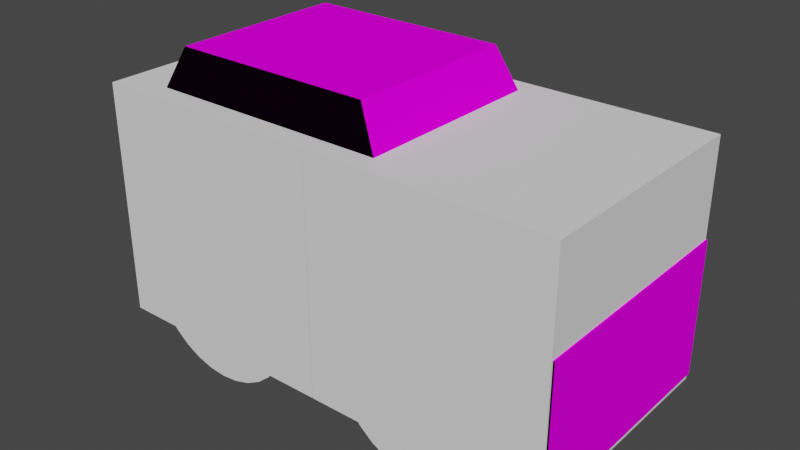 # Source: red_car.blend  (saved by Blender 2.93.21; exported with 4.5.12 LTS)
import bpy
from mathutils import Matrix  # noqa: F401  (used for matrix-valued properties, if any)

bpy.ops.wm.read_factory_settings(use_empty=True)
scene = bpy.context.scene
scene.name = 'Scene'

# ---- collections
col_collection = bpy.data.collections.new('Collection'); scene.collection.children.link(col_collection)

# ---- images (referenced by path relative to the original .blend; pixels are not part of the script)
import os
ASSET_DIR = os.environ.get("B2B_ASSET_DIR", "")  # directory of the original .blend (textures are referenced by path, not embedded)
HERE = os.path.dirname(os.path.abspath(__file__))  # packed textures are extracted next to this script under _unpacked/

def load_image(name, relpath, width, height, colorspace="sRGB"):
    """Load a texture the original file referenced (path relative to the .blend, or extracted next to this script)."""
    p = next((c for c in (os.path.join(HERE, relpath), os.path.join(ASSET_DIR, relpath)) if relpath and os.path.exists(c)), "")
    if p:
        img = bpy.data.images.load(p, check_existing=True)
        img.name = name
    else:  # same state as the original file: an image datablock whose file is absent (Cycles renders it pink)
        img = bpy.data.images.new(name, width, height)
        img.source = "FILE"
        img.filepath = "//" + (relpath or name)
    img.colorspace_settings.name = colorspace
    return img
img_redcar_tex_png = load_image('redcar_tex.png', 'redcar_tex.png', 1024, 1024, 'sRGB')

# ---- materials (node trees are filled in below, after node groups)
mat_redcar_mtl = bpy.data.materials.new('redcar_mtl')
mat_redcar_mtl.use_transparent_shadow = False
mat_redcar_mtl.diffuse_color = (1.0, 1.0, 1.0, 1.0)
mat_redcar_mtl.roughness = 1.0
mat_redcar_mtl.specular_intensity = 0.0

# ---- material node trees
mat_redcar_mtl.use_nodes = True; mat_redcar_mtl.node_tree.nodes.clear()
_N = mat_redcar_mtl.node_tree.nodes; _L = mat_redcar_mtl.node_tree.links
n0 = _N.new('ShaderNodeBsdfPrincipled'); n0.name = 'Principled BSDF'; n0.location = (10, 300)
n0.distribution = 'GGX'
n0.subsurface_method = 'BURLEY'
n0.inputs[2].default_value = 1.0
n0.inputs[3].default_value = 1.45
n0.inputs[13].default_value = 0.0
n0.inputs[27].default_value = (0.0, 0.0, 0.0, 1.0)
n0.inputs[28].default_value = 1.0
n1 = _N.new('ShaderNodeOutputMaterial'); n1.name = 'Material Output'; n1.location = (300, 300)
n2 = _N.new('ShaderNodeTexImage'); n2.name = 'Image Texture'; n2.location = (-300, 600)
n2.image = img_redcar_tex_png
_L.new(n0.outputs[0], n1.inputs[0])
_L.new(n2.outputs[0], n0.inputs[0])
n1.is_active_output = True

# ---- world
world_world = bpy.data.worlds.new('World'); scene.world = world_world
world_world.use_nodes = True; world_world.node_tree.nodes.clear()
_N = world_world.node_tree.nodes; _L = world_world.node_tree.links
n0 = _N.new('ShaderNodeOutputWorld'); n0.name = 'World Output'; n0.location = (300, 300)
n1 = _N.new('ShaderNodeBackground'); n1.name = 'Background'; n1.location = (10, 300)
n1.inputs[0].default_value = (0.05088, 0.05088, 0.05088, 1.0)
_L.new(n1.outputs[0], n0.inputs[0])
n0.is_active_output = True
world_world.color = (0.05088, 0.05088, 0.05088)
world_world.use_sun_shadow = False
world_world.sun_shadow_jitter_overblur = 0.0

# ---- meshes
me_redcar = bpy.data.meshes.new('redcar')
me_redcar.from_pydata([(-1.5, 0.0, -1.009), (-1.5, 0.0, 0.9906), (-1.5, 1.0, 0.9906), (-1.5, 1.0, -1.009), (1.0, 0.0, -1.009), (1.0, 1.0, -1.009), (1.0, 0.0, 0.9906), (1.0, 1.0, 0.9906), (2.0, 1.0, -1.009), (2.0, 1.0, 0.9906), (2.0, 0.0, -1.009), (2.0, 0.0, 0.9906), (0.5, 2.0, 0.7406), (0.5, 2.0, -0.7594), (-1.0, 2.0, 0.7406), (-1.0, 2.0, -0.7594)], [], [(0, 1, 2, 3), (4, 0, 3, 5), (1, 6, 7, 2), (4, 6, 1, 0), (8, 5, 7, 9), (10, 4, 5, 8), (11, 6, 4, 10), (9, 7, 6, 11), (11, 10, 8, 9), (12, 7, 5, 13), (14, 2, 7, 12), (15, 3, 2, 14), (13, 5, 3, 15), (15, 14, 12, 13)])
me_redcar.polygons.foreach_set('use_smooth', [True] * 14)
_k = set([(0, 1), (0, 3), (0, 4), (1, 2), (1, 6), (2, 3), (2, 7), (2, 14), (3, 5), (3, 15), (4, 10), (5, 7), (5, 8), (5, 13), (6, 11), (7, 9), (7, 12), (8, 9), (8, 10), (9, 11), (10, 11), (12, 13), (12, 14), (13, 15), (14, 15)])
me_redcar.attributes.new('sharp_edge', 'BOOLEAN', 'EDGE').data.foreach_set('value', [ (min(e.vertices), max(e.vertices)) in _k for e in me_redcar.edges])
_uv = me_redcar.uv_layers.new(name='UVMap')
_uv.uv.foreach_set('vector', [0.0, 0.875, 0.0, 0.75, 0.0625, 0.75, 0.0625, 0.875, 0.4688, 0.75, 0.3125, 0.75, 0.3125, 0.8125, 0.4688, 0.8125, 0.3125, 0.75, 0.4688, 0.75, 0.4688, 0.8125, 0.3125, 0.8125, 0.8281, 0.6719, 0.8906, 0.6719, 0.8906, 0.7344, 0.8281, 0.7344, 0.1875, 0.75, 0.25, 0.75, 0.25, 0.875, 0.1875, 0.875, 0.5312, 0.75, 0.4688, 0.75, 0.4688, 0.8125, 0.5312, 0.8125, 0.7656, 0.7188, 0.8281, 0.7188, 0.8281, 0.7812, 0.7656, 0.7812, 0.5312, 0.8125, 0.4688, 0.8125, 0.4688, 0.75, 0.5312, 0.75, 0.3125, 0.75, 0.3125, 0.875, 0.25, 0.875, 0.25, 0.75, 0.125, 0.75, 0.1875, 0.75, 0.1875, 0.875, 0.125, 0.875, 0.3438, 0.875, 0.3125, 0.8125, 0.4688, 0.8125, 0.4375, 0.875, 0.0625, 0.75, 0.125, 0.75, 0.125, 0.875, 0.0625, 0.875, 0.4375, 0.875, 0.4688, 0.8125, 0.3125, 0.8125, 0.3438, 0.875, 0.625, 0.875, 0.5312, 0.875, 0.5312, 0.75, 0.625, 0.75])
me_redcar.materials.append(mat_redcar_mtl)
me_redcar.use_remesh_fix_poles = True
me_redcar.use_remesh_preserve_attributes = False
me_redcar.update()
me_redcar.normals_split_custom_set([tuple(v) for v in zip(*[iter([-1.0, 0.0, 0.0, -1.0, 0.0, 0.0, -1.0, 0.0, 0.0, -1.0, 0.0, 0.0, 2.291e-09, 4.777e-05, 1.0, 4.777e-05, -2.088e-12, 1.0, -2.088e-12, -4.777e-05, 1.0, -2.291e-09, -4.777e-05, 1.0, -2.088e-12, 4.777e-05, -1.0, -2.291e-09, 4.777e-05, -1.0, 2.291e-09, -4.777e-05, -1.0, 4.777e-05, 2.088e-12, -1.0, 0.0, -1.0, 0.0, 0.0, -1.0, 0.0, 0.0, -1.0, 0.0, 0.0, -1.0, 0.0, 0.0, 1.0, 0.0, 0.0, 1.0, 0.0, 0.0, 1.0, 0.0, 0.0, 1.0, 0.0, 2.088e-12, 4.777e-05, 1.0, 2.291e-09, 4.777e-05, 1.0, -2.291e-09, -4.777e-05, 1.0, -4.777e-05, 2.088e-12, 1.0, 0.0, -1.0, 0.0, 0.0, -1.0, 0.0, 0.0, -1.0, 0.0, 0.0, -1.0, 0.0, 2.088e-12, -4.777e-05, -1.0, 2.291e-09, -4.777e-05, -1.0, -2.291e-09, 4.777e-05, -1.0, -4.777e-05, -2.088e-12, -1.0, 1.0, 0.0, 0.0, 1.0, 0.0, 0.0, 1.0, 0.0, 0.0, 1.0, 0.0, 0.0, 0.8944, 0.4472, 0.0, 0.8944, 0.4472, 0.0, 0.8944, 0.4472, 0.0, 0.8944, 0.4472, 0.0, -5.811e-06, 0.2425, -0.9702, -4.482e-06, 0.2425, -0.9702, 2.187e-05, 0.2425, -0.9702, -1.148e-05, 0.2425, -0.9702, -0.8944, 0.4472, 0.0, -0.8944, 0.4472, 0.0, -0.8944, 0.4472, 0.0, -0.8944, 0.4472, 0.0, 5.797e-06, 0.2425, 0.9702, 4.482e-06, 0.2425, 0.9702, -2.186e-05, 0.2425, 0.9702, 1.148e-05, 0.2425, 0.9702, 0.0, 1.0, 0.0, 0.0, 1.0, 0.0, 0.0, 1.0, 0.0, 0.0, 1.0, 0.0])] * 3)])
me_cube_001 = bpy.data.meshes.new('Cube.001')
me_cube_001.from_pydata([(-1.0, -1.0, -1.0), (-1.0, -1.0, 1.0), (-1.0, 1.0, -1.0), (-1.0, 1.0, 1.0), (1.0, -1.0, -1.0), (1.0, -1.0, 1.0), (1.0, 1.0, -1.0), (1.0, 1.0, 1.0)], [], [(0, 1, 3, 2), (2, 3, 7, 6), (6, 7, 5, 4), (4, 5, 1, 0), (2, 6, 4, 0), (7, 3, 1, 5)])
_uv = me_cube_001.uv_layers.new(name='UVMap')
_uv.uv.foreach_set('vector', [0.375, 0.0, 0.625, 0.0, 0.625, 0.25, 0.375, 0.25, 0.375, 0.25, 0.625, 0.25, 0.625, 0.5, 0.375, 0.5, 0.375, 0.5, 0.625, 0.5, 0.625, 0.75, 0.375, 0.75, 0.375, 0.75, 0.625, 0.75, 0.625, 1.0, 0.375, 1.0, 0.125, 0.5, 0.375, 0.5, 0.375, 0.75, 0.125, 0.75, 0.625, 0.5, 0.875, 0.5, 0.875, 0.75, 0.625, 0.75])
me_cube_001.use_remesh_fix_poles = True
me_cube_001.use_remesh_preserve_attributes = False
me_cube_001.update()
me_cube_002 = bpy.data.meshes.new('Cube.002')
me_cube_002.from_pydata([(-1.0, -1.0, -1.0), (-1.0, -1.0, 1.0), (-1.0, 1.0, -1.0), (-1.0, 1.0, 1.0), (1.0, -1.0, -1.0), (1.0, -1.0, 1.0), (1.0, 1.0, -1.0), (1.0, 1.0, 1.0)], [], [(0, 1, 3, 2), (2, 3, 7, 6), (6, 7, 5, 4), (4, 5, 1, 0), (2, 6, 4, 0), (7, 3, 1, 5)])
_uv = me_cube_002.uv_layers.new(name='UVMap')
_uv.uv.foreach_set('vector', [0.375, 0.0, 0.625, 0.0, 0.625, 0.25, 0.375, 0.25, 0.375, 0.25, 0.625, 0.25, 0.625, 0.5, 0.375, 0.5, 0.375, 0.5, 0.625, 0.5, 0.625, 0.75, 0.375, 0.75, 0.375, 0.75, 0.625, 0.75, 0.625, 1.0, 0.375, 1.0, 0.125, 0.5, 0.375, 0.5, 0.375, 0.75, 0.125, 0.75, 0.625, 0.5, 0.875, 0.5, 0.875, 0.75, 0.625, 0.75])
me_cube_002.use_remesh_fix_poles = True
me_cube_002.use_remesh_preserve_attributes = False
me_cube_002.update()
me_cylinder = bpy.data.meshes.new('Cylinder')
me_cylinder.from_pydata([(0.0, 1.0, -1.0), (0.0, 1.0, 1.0), (0.1951, 0.9808, -1.0), (0.1951, 0.9808, 1.0), (0.3827, 0.9239, -1.0), (0.3827, 0.9239, 1.0), (0.5556, 0.8315, -1.0), (0.5556, 0.8315, 1.0), (0.7071, 0.7071, -1.0), (0.7071, 0.7071, 1.0), (0.8315, 0.5556, -1.0), (0.8315, 0.5556, 1.0), (0.9239, 0.3827, -1.0), (0.9239, 0.3827, 1.0), (0.9808, 0.1951, -1.0), (0.9808, 0.1951, 1.0), (1.0, -4.371e-08, -1.0), (1.0, -4.371e-08, 1.0), (0.9808, -0.1951, -1.0), (0.9808, -0.1951, 1.0), (0.9239, -0.3827, -1.0), (0.9239, -0.3827, 1.0), (0.8315, -0.5556, -1.0), (0.8315, -0.5556, 1.0), (0.7071, -0.7071, -1.0), (0.7071, -0.7071, 1.0), (0.5556, -0.8315, -1.0), (0.5556, -0.8315, 1.0), (0.3827, -0.9239, -1.0), (0.3827, -0.9239, 1.0), (0.1951, -0.9808, -1.0), (0.1951, -0.9808, 1.0), (-8.742e-08, -1.0, -1.0), (-8.742e-08, -1.0, 1.0), (-0.1951, -0.9808, -1.0), (-0.1951, -0.9808, 1.0), (-0.3827, -0.9239, -1.0), (-0.3827, -0.9239, 1.0), (-0.5556, -0.8315, -1.0), (-0.5556, -0.8315, 1.0), (-0.7071, -0.7071, -1.0), (-0.7071, -0.7071, 1.0), (-0.8315, -0.5556, -1.0), (-0.8315, -0.5556, 1.0), (-0.9239, -0.3827, -1.0), (-0.9239, -0.3827, 1.0), (-0.9808, -0.1951, -1.0), (-0.9808, -0.1951, 1.0), (-1.0, 1.192e-08, -1.0), (-1.0, 1.192e-08, 1.0), (-0.9808, 0.1951, -1.0), (-0.9808, 0.1951, 1.0), (-0.9239, 0.3827, -1.0), (-0.9239, 0.3827, 1.0), (-0.8315, 0.5556, -1.0), (-0.8315, 0.5556, 1.0), (-0.7071, 0.7071, -1.0), (-0.7071, 0.7071, 1.0), (-0.5556, 0.8315, -1.0), (-0.5556, 0.8315, 1.0), (-0.3827, 0.9239, -1.0), (-0.3827, 0.9239, 1.0), (-0.1951, 0.9808, -1.0), (-0.1951, 0.9808, 1.0)], [], [(0, 1, 3, 2), (2, 3, 5, 4), (4, 5, 7, 6), (6, 7, 9, 8), (8, 9, 11, 10), (10, 11, 13, 12), (12, 13, 15, 14), (14, 15, 17, 16), (16, 17, 19, 18), (18, 19, 21, 20), (20, 21, 23, 22), (22, 23, 25, 24), (24, 25, 27, 26), (26, 27, 29, 28), (28, 29, 31, 30), (30, 31, 33, 32), (32, 33, 35, 34), (34, 35, 37, 36), (36, 37, 39, 38), (38, 39, 41, 40), (40, 41, 43, 42), (42, 43, 45, 44), (44, 45, 47, 46), (46, 47, 49, 48), (48, 49, 51, 50), (50, 51, 53, 52), (52, 53, 55, 54), (54, 55, 57, 56), (56, 57, 59, 58), (58, 59, 61, 60), (3, 1, 63, 61, 59, 57, 55, 53, 51, 49, 47, 45, 43, 41, 39, 37, 35, 33, 31, 29, 27, 25, 23, 21, 19, 17, 15, 13, 11, 9, 7, 5), (60, 61, 63, 62), (62, 63, 1, 0), (0, 2, 4, 6, 8, 10, 12, 14, 16, 18, 20, 22, 24, 26, 28, 30, 32, 34, 36, 38, 40, 42, 44, 46, 48, 50, 52, 54, 56, 58, 60, 62)])
_uv = me_cylinder.uv_layers.new(name='UVMap')
_uv.uv.foreach_set('vector', [1.0, 0.5, 1.0, 1.0, 0.9688, 1.0, 0.9688, 0.5, 0.9688, 0.5, 0.9688, 1.0, 0.9375, 1.0, 0.9375, 0.5, 0.9375, 0.5, 0.9375, 1.0, 0.9062, 1.0, 0.9062, 0.5, 0.9062, 0.5, 0.9062, 1.0, 0.875, 1.0, 0.875, 0.5, 0.875, 0.5, 0.875, 1.0, 0.8438, 1.0, 0.8438, 0.5, 0.8438, 0.5, 0.8438, 1.0, 0.8125, 1.0, 0.8125, 0.5, 0.8125, 0.5, 0.8125, 1.0, 0.7812, 1.0, 0.7812, 0.5, 0.7812, 0.5, 0.7812, 1.0, 0.75, 1.0, 0.75, 0.5, 0.75, 0.5, 0.75, 1.0, 0.7188, 1.0, 0.7188, 0.5, 0.7188, 0.5, 0.7188, 1.0, 0.6875, 1.0, 0.6875, 0.5, 0.6875, 0.5, 0.6875, 1.0, 0.6562, 1.0, 0.6562, 0.5, 0.6562, 0.5, 0.6562, 1.0, 0.625, 1.0, 0.625, 0.5, 0.625, 0.5, 0.625, 1.0, 0.5938, 1.0, 0.5938, 0.5, 0.5938, 0.5, 0.5938, 1.0, 0.5625, 1.0, 0.5625, 0.5, 0.5625, 0.5, 0.5625, 1.0, 0.5312, 1.0, 0.5312, 0.5, 0.5312, 0.5, 0.5312, 1.0, 0.5, 1.0, 0.5, 0.5, 0.5, 0.5, 0.5, 1.0, 0.4688, 1.0, 0.4688, 0.5, 0.4688, 0.5, 0.4688, 1.0, 0.4375, 1.0, 0.4375, 0.5, 0.4375, 0.5, 0.4375, 1.0, 0.4062, 1.0, 0.4062, 0.5, 0.4062, 0.5, 0.4062, 1.0, 0.375, 1.0, 0.375, 0.5, 0.375, 0.5, 0.375, 1.0, 0.3438, 1.0, 0.3438, 0.5, 0.3438, 0.5, 0.3438, 1.0, 0.3125, 1.0, 0.3125, 0.5, 0.3125, 0.5, 0.3125, 1.0, 0.2812, 1.0, 0.2812, 0.5, 0.2812, 0.5, 0.2812, 1.0, 0.25, 1.0, 0.25, 0.5, 0.25, 0.5, 0.25, 1.0, 0.2188, 1.0, 0.2188, 0.5, 0.2188, 0.5, 0.2188, 1.0, 0.1875, 1.0, 0.1875, 0.5, 0.1875, 0.5, 0.1875, 1.0, 0.1562, 1.0, 0.1562, 0.5, 0.1562, 0.5, 0.1562, 1.0, 0.125, 1.0, 0.125, 0.5, 0.125, 0.5, 0.125, 1.0, 0.09375, 1.0, 0.09375, 0.5, 0.09375, 0.5, 0.09375, 1.0, 0.0625, 1.0, 0.0625, 0.5, 0.2968, 0.4854, 0.25, 0.49, 0.2032, 0.4854, 0.1582, 0.4717, 0.1167, 0.4496, 0.08029, 0.4197, 0.05045, 0.3833, 0.02827, 0.3418, 0.01461, 0.2968, 0.01, 0.25, 0.01461, 0.2032, 0.02827, 0.1582, 0.05045, 0.1167, 0.08029, 0.08029, 0.1167, 0.05045, 0.1582, 0.02827, 0.2032, 0.01461, 0.25, 0.01, 0.2968, 0.01461, 0.3418, 0.02827, 0.3833, 0.05045, 0.4197, 0.08029, 0.4496, 0.1167, 0.4717, 0.1582, 0.4854, 0.2032, 0.49, 0.25, 0.4854, 0.2968, 0.4717, 0.3418, 0.4496, 0.3833, 0.4197, 0.4197, 0.3833, 0.4496, 0.3418, 0.4717, 0.0625, 0.5, 0.0625, 1.0, 0.03125, 1.0, 0.03125, 0.5, 0.03125, 0.5, 0.03125, 1.0, 0.0, 1.0, 0.0, 0.5, 0.75, 0.49, 0.7968, 0.4854, 0.8418, 0.4717, 0.8833, 0.4496, 0.9197, 0.4197, 0.9496, 0.3833, 0.9717, 0.3418, 0.9854, 0.2968, 0.99, 0.25, 0.9854, 0.2032, 0.9717, 0.1582, 0.9496, 0.1167, 0.9197, 0.08029, 0.8833, 0.05045, 0.8418, 0.02827, 0.7968, 0.01461, 0.75, 0.01, 0.7032, 0.01461, 0.6582, 0.02827, 0.6167, 0.05045, 0.5803, 0.08029, 0.5504, 0.1167, 0.5283, 0.1582, 0.5146, 0.2032, 0.51, 0.25, 0.5146, 0.2968, 0.5283, 0.3418, 0.5504, 0.3833, 0.5803, 0.4197, 0.6167, 0.4496, 0.6582, 0.4717, 0.7032, 0.4854])
me_cylinder.use_remesh_fix_poles = True
me_cylinder.use_remesh_preserve_attributes = False
me_cylinder.update()
me_cylinder_001 = bpy.data.meshes.new('Cylinder.001')
me_cylinder_001.from_pydata([(0.0, 1.0, -1.0), (0.0, 1.0, 1.0), (0.1951, 0.9808, -1.0), (0.1951, 0.9808, 1.0), (0.3827, 0.9239, -1.0), (0.3827, 0.9239, 1.0), (0.5556, 0.8315, -1.0), (0.5556, 0.8315, 1.0), (0.7071, 0.7071, -1.0), (0.7071, 0.7071, 1.0), (0.8315, 0.5556, -1.0), (0.8315, 0.5556, 1.0), (0.9239, 0.3827, -1.0), (0.9239, 0.3827, 1.0), (0.9808, 0.1951, -1.0), (0.9808, 0.1951, 1.0), (1.0, -4.371e-08, -1.0), (1.0, -4.371e-08, 1.0), (0.9808, -0.1951, -1.0), (0.9808, -0.1951, 1.0), (0.9239, -0.3827, -1.0), (0.9239, -0.3827, 1.0), (0.8315, -0.5556, -1.0), (0.8315, -0.5556, 1.0), (0.7071, -0.7071, -1.0), (0.7071, -0.7071, 1.0), (0.5556, -0.8315, -1.0), (0.5556, -0.8315, 1.0), (0.3827, -0.9239, -1.0), (0.3827, -0.9239, 1.0), (0.1951, -0.9808, -1.0), (0.1951, -0.9808, 1.0), (-8.742e-08, -1.0, -1.0), (-8.742e-08, -1.0, 1.0), (-0.1951, -0.9808, -1.0), (-0.1951, -0.9808, 1.0), (-0.3827, -0.9239, -1.0), (-0.3827, -0.9239, 1.0), (-0.5556, -0.8315, -1.0), (-0.5556, -0.8315, 1.0), (-0.7071, -0.7071, -1.0), (-0.7071, -0.7071, 1.0), (-0.8315, -0.5556, -1.0), (-0.8315, -0.5556, 1.0), (-0.9239, -0.3827, -1.0), (-0.9239, -0.3827, 1.0), (-0.9808, -0.1951, -1.0), (-0.9808, -0.1951, 1.0), (-1.0, 1.192e-08, -1.0), (-1.0, 1.192e-08, 1.0), (-0.9808, 0.1951, -1.0), (-0.9808, 0.1951, 1.0), (-0.9239, 0.3827, -1.0), (-0.9239, 0.3827, 1.0), (-0.8315, 0.5556, -1.0), (-0.8315, 0.5556, 1.0), (-0.7071, 0.7071, -1.0), (-0.7071, 0.7071, 1.0), (-0.5556, 0.8315, -1.0), (-0.5556, 0.8315, 1.0), (-0.3827, 0.9239, -1.0), (-0.3827, 0.9239, 1.0), (-0.1951, 0.9808, -1.0), (-0.1951, 0.9808, 1.0)], [], [(0, 1, 3, 2), (2, 3, 5, 4), (4, 5, 7, 6), (6, 7, 9, 8), (8, 9, 11, 10), (10, 11, 13, 12), (12, 13, 15, 14), (14, 15, 17, 16), (16, 17, 19, 18), (18, 19, 21, 20), (20, 21, 23, 22), (22, 23, 25, 24), (24, 25, 27, 26), (26, 27, 29, 28), (28, 29, 31, 30), (30, 31, 33, 32), (32, 33, 35, 34), (34, 35, 37, 36), (36, 37, 39, 38), (38, 39, 41, 40), (40, 41, 43, 42), (42, 43, 45, 44), (44, 45, 47, 46), (46, 47, 49, 48), (48, 49, 51, 50), (50, 51, 53, 52), (52, 53, 55, 54), (54, 55, 57, 56), (56, 57, 59, 58), (58, 59, 61, 60), (3, 1, 63, 61, 59, 57, 55, 53, 51, 49, 47, 45, 43, 41, 39, 37, 35, 33, 31, 29, 27, 25, 23, 21, 19, 17, 15, 13, 11, 9, 7, 5), (60, 61, 63, 62), (62, 63, 1, 0), (0, 2, 4, 6, 8, 10, 12, 14, 16, 18, 20, 22, 24, 26, 28, 30, 32, 34, 36, 38, 40, 42, 44, 46, 48, 50, 52, 54, 56, 58, 60, 62)])
_uv = me_cylinder_001.uv_layers.new(name='UVMap')
_uv.uv.foreach_set('vector', [1.0, 0.5, 1.0, 1.0, 0.9688, 1.0, 0.9688, 0.5, 0.9688, 0.5, 0.9688, 1.0, 0.9375, 1.0, 0.9375, 0.5, 0.9375, 0.5, 0.9375, 1.0, 0.9062, 1.0, 0.9062, 0.5, 0.9062, 0.5, 0.9062, 1.0, 0.875, 1.0, 0.875, 0.5, 0.875, 0.5, 0.875, 1.0, 0.8438, 1.0, 0.8438, 0.5, 0.8438, 0.5, 0.8438, 1.0, 0.8125, 1.0, 0.8125, 0.5, 0.8125, 0.5, 0.8125, 1.0, 0.7812, 1.0, 0.7812, 0.5, 0.7812, 0.5, 0.7812, 1.0, 0.75, 1.0, 0.75, 0.5, 0.75, 0.5, 0.75, 1.0, 0.7188, 1.0, 0.7188, 0.5, 0.7188, 0.5, 0.7188, 1.0, 0.6875, 1.0, 0.6875, 0.5, 0.6875, 0.5, 0.6875, 1.0, 0.6562, 1.0, 0.6562, 0.5, 0.6562, 0.5, 0.6562, 1.0, 0.625, 1.0, 0.625, 0.5, 0.625, 0.5, 0.625, 1.0, 0.5938, 1.0, 0.5938, 0.5, 0.5938, 0.5, 0.5938, 1.0, 0.5625, 1.0, 0.5625, 0.5, 0.5625, 0.5, 0.5625, 1.0, 0.5312, 1.0, 0.5312, 0.5, 0.5312, 0.5, 0.5312, 1.0, 0.5, 1.0, 0.5, 0.5, 0.5, 0.5, 0.5, 1.0, 0.4688, 1.0, 0.4688, 0.5, 0.4688, 0.5, 0.4688, 1.0, 0.4375, 1.0, 0.4375, 0.5, 0.4375, 0.5, 0.4375, 1.0, 0.4062, 1.0, 0.4062, 0.5, 0.4062, 0.5, 0.4062, 1.0, 0.375, 1.0, 0.375, 0.5, 0.375, 0.5, 0.375, 1.0, 0.3438, 1.0, 0.3438, 0.5, 0.3438, 0.5, 0.3438, 1.0, 0.3125, 1.0, 0.3125, 0.5, 0.3125, 0.5, 0.3125, 1.0, 0.2812, 1.0, 0.2812, 0.5, 0.2812, 0.5, 0.2812, 1.0, 0.25, 1.0, 0.25, 0.5, 0.25, 0.5, 0.25, 1.0, 0.2188, 1.0, 0.2188, 0.5, 0.2188, 0.5, 0.2188, 1.0, 0.1875, 1.0, 0.1875, 0.5, 0.1875, 0.5, 0.1875, 1.0, 0.1562, 1.0, 0.1562, 0.5, 0.1562, 0.5, 0.1562, 1.0, 0.125, 1.0, 0.125, 0.5, 0.125, 0.5, 0.125, 1.0, 0.09375, 1.0, 0.09375, 0.5, 0.09375, 0.5, 0.09375, 1.0, 0.0625, 1.0, 0.0625, 0.5, 0.2968, 0.4854, 0.25, 0.49, 0.2032, 0.4854, 0.1582, 0.4717, 0.1167, 0.4496, 0.08029, 0.4197, 0.05045, 0.3833, 0.02827, 0.3418, 0.01461, 0.2968, 0.01, 0.25, 0.01461, 0.2032, 0.02827, 0.1582, 0.05045, 0.1167, 0.08029, 0.08029, 0.1167, 0.05045, 0.1582, 0.02827, 0.2032, 0.01461, 0.25, 0.01, 0.2968, 0.01461, 0.3418, 0.02827, 0.3833, 0.05045, 0.4197, 0.08029, 0.4496, 0.1167, 0.4717, 0.1582, 0.4854, 0.2032, 0.49, 0.25, 0.4854, 0.2968, 0.4717, 0.3418, 0.4496, 0.3833, 0.4197, 0.4197, 0.3833, 0.4496, 0.3418, 0.4717, 0.0625, 0.5, 0.0625, 1.0, 0.03125, 1.0, 0.03125, 0.5, 0.03125, 0.5, 0.03125, 1.0, 0.0, 1.0, 0.0, 0.5, 0.75, 0.49, 0.7968, 0.4854, 0.8418, 0.4717, 0.8833, 0.4496, 0.9197, 0.4197, 0.9496, 0.3833, 0.9717, 0.3418, 0.9854, 0.2968, 0.99, 0.25, 0.9854, 0.2032, 0.9717, 0.1582, 0.9496, 0.1167, 0.9197, 0.08029, 0.8833, 0.05045, 0.8418, 0.02827, 0.7968, 0.01461, 0.75, 0.01, 0.7032, 0.01461, 0.6582, 0.02827, 0.6167, 0.05045, 0.5803, 0.08029, 0.5504, 0.1167, 0.5283, 0.1582, 0.5146, 0.2032, 0.51, 0.25, 0.5146, 0.2968, 0.5283, 0.3418, 0.5504, 0.3833, 0.5803, 0.4197, 0.6167, 0.4496, 0.6582, 0.4717, 0.7032, 0.4854])
me_cylinder_001.use_remesh_fix_poles = True
me_cylinder_001.use_remesh_preserve_attributes = False
me_cylinder_001.update()

# ---- objects
ob_redcar = bpy.data.objects.new('redcar', me_redcar)
ob_cube = bpy.data.objects.new('Cube', me_cube_001)
ob_cube_001 = bpy.data.objects.new('Cube.001', me_cube_002)
ob_cylinder = bpy.data.objects.new('Cylinder', me_cylinder)
ob_cylinder_001 = bpy.data.objects.new('Cylinder.001', me_cylinder_001)

# ---- transforms, parenting, visibility, modifiers, constraints
ob_redcar.location = (0.03634, 0.0, -0.04781)
ob_redcar.rotation_euler = (1.571, -0.0, 0.0)
ob_redcar.scale = (0.0574, 0.0574, 0.04983)
ob_cube.location = (0.0, 0.0, 0.0)
ob_cube.scale = (0.05, 0.05, 0.05)
ob_cube_001.location = (0.1005, 0.0, 0.0)
ob_cube_001.scale = (0.05, 0.05, 0.05)
ob_cylinder.location = (0.0, 0.0, -0.025)
ob_cylinder.rotation_euler = (1.571, -0.0, 0.0)
ob_cylinder.scale = (0.03749, 0.03749, 0.04969)
ob_cylinder_001.location = (0.1, 0.0, -0.025)
ob_cylinder_001.rotation_euler = (1.571, -0.0, 0.0)
ob_cylinder_001.scale = (0.03749, 0.03749, 0.04969)

# ---- collection membership
col_collection.objects.link(ob_redcar)
col_collection.objects.link(ob_cube)
col_collection.objects.link(ob_cube_001)
col_collection.objects.link(ob_cylinder)
col_collection.objects.link(ob_cylinder_001)

# ---- scene / render settings (as saved in the file)
scene.frame_start = 1; scene.frame_end = 250; scene.frame_set(1)
scene.render.engine = 'BLENDER_EEVEE_NEXT'
scene.cycles.use_denoising = False
scene.cycles.samples = 128
scene.cycles.sampling_pattern = 'TABULATED_SOBOL'
scene.cycles.use_adaptive_sampling = False
scene.cycles.use_light_tree = False
scene.view_settings.view_transform = 'Filmic'
bpy.context.view_layer.update()

# ---- added for rendering (the .blend has no active camera and no usable light): camera, sun
cam_auto = bpy.data.cameras.new('AutoCamera')
cam_auto.lens = 50.0
cam_auto.sensor_width = 36.0
cam_auto.clip_end = 1000.0
ob_auto_camera = bpy.data.objects.new('AutoCamera', cam_auto)
scene.collection.objects.link(ob_auto_camera)
ob_auto_camera.location = (0.29054, -0.287822, 0.194225)
ob_auto_camera.rotation_euler = (1.09748, -7.21219e-08, 0.694738)
scene.camera = ob_auto_camera
light_auto_sun = bpy.data.lights.new('AutoSun', 'SUN')
light_auto_sun.energy = 3.0
light_auto_sun.angle = 0.0523599
ob_auto_sun = bpy.data.objects.new('AutoSun', light_auto_sun)
scene.collection.objects.link(ob_auto_sun)
ob_auto_sun.rotation_euler = (0.872665, 0.174533, 0.523599)
bpy.context.view_layer.update()
